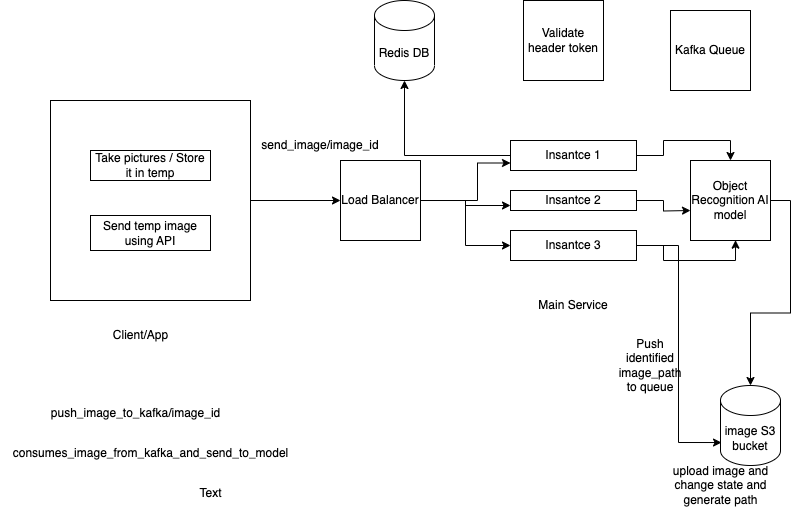

The diagram above was exported from draw.io. Its source (the exported page's mxGraphModel, read from the mxfile embedded in the PNG):
<mxGraphModel dx="1306" dy="722" grid="1" gridSize="10" guides="1" tooltips="1" connect="1" arrows="1" fold="1" page="1" pageScale="1" pageWidth="827" pageHeight="1169" math="0" shadow="0">
  <root>
    <mxCell id="0" />
    <mxCell id="1" parent="0" />
    <mxCell id="4XwWfbHETnUXDamthfr6-38" style="edgeStyle=orthogonalEdgeStyle;rounded=0;orthogonalLoop=1;jettySize=auto;html=1;exitX=1;exitY=0.5;exitDx=0;exitDy=0;" parent="1" source="4XwWfbHETnUXDamthfr6-2" target="4XwWfbHETnUXDamthfr6-35" edge="1">
      <mxGeometry relative="1" as="geometry" />
    </mxCell>
    <mxCell id="4XwWfbHETnUXDamthfr6-2" value="Object Recognition AI model" style="whiteSpace=wrap;html=1;aspect=fixed;" parent="1" vertex="1">
      <mxGeometry x="700" y="280" width="80" height="80" as="geometry" />
    </mxCell>
    <mxCell id="4XwWfbHETnUXDamthfr6-14" style="edgeStyle=orthogonalEdgeStyle;rounded=0;orthogonalLoop=1;jettySize=auto;html=1;entryX=0;entryY=0.5;entryDx=0;entryDy=0;" parent="1" source="4XwWfbHETnUXDamthfr6-5" target="4XwWfbHETnUXDamthfr6-10" edge="1">
      <mxGeometry relative="1" as="geometry" />
    </mxCell>
    <mxCell id="4XwWfbHETnUXDamthfr6-5" value="" style="whiteSpace=wrap;html=1;aspect=fixed;" parent="1" vertex="1">
      <mxGeometry x="60" y="220" width="200" height="200" as="geometry" />
    </mxCell>
    <mxCell id="4XwWfbHETnUXDamthfr6-3" value="Take pictures / Store it in temp" style="rounded=0;whiteSpace=wrap;html=1;" parent="1" vertex="1">
      <mxGeometry x="100" y="270" width="120" height="30" as="geometry" />
    </mxCell>
    <mxCell id="4XwWfbHETnUXDamthfr6-22" style="edgeStyle=orthogonalEdgeStyle;rounded=0;orthogonalLoop=1;jettySize=auto;html=1;entryX=0.5;entryY=0;entryDx=0;entryDy=0;" parent="1" source="4XwWfbHETnUXDamthfr6-4" target="4XwWfbHETnUXDamthfr6-2" edge="1">
      <mxGeometry relative="1" as="geometry" />
    </mxCell>
    <mxCell id="4XwWfbHETnUXDamthfr6-34" style="edgeStyle=orthogonalEdgeStyle;rounded=0;orthogonalLoop=1;jettySize=auto;html=1;entryX=0.5;entryY=1;entryDx=0;entryDy=0;entryPerimeter=0;" parent="1" source="4XwWfbHETnUXDamthfr6-4" target="4XwWfbHETnUXDamthfr6-33" edge="1">
      <mxGeometry relative="1" as="geometry" />
    </mxCell>
    <mxCell id="4XwWfbHETnUXDamthfr6-4" value="Insantce 1" style="rounded=0;whiteSpace=wrap;html=1;" parent="1" vertex="1">
      <mxGeometry x="520" y="260" width="126" height="30" as="geometry" />
    </mxCell>
    <mxCell id="4XwWfbHETnUXDamthfr6-6" value="Main Service" style="text;html=1;strokeColor=none;fillColor=none;align=center;verticalAlign=middle;whiteSpace=wrap;rounded=0;" parent="1" vertex="1">
      <mxGeometry x="540" y="410" width="86" height="30" as="geometry" />
    </mxCell>
    <mxCell id="4XwWfbHETnUXDamthfr6-20" style="edgeStyle=orthogonalEdgeStyle;rounded=0;orthogonalLoop=1;jettySize=auto;html=1;entryX=0.563;entryY=0.996;entryDx=0;entryDy=0;entryPerimeter=0;" parent="1" source="4XwWfbHETnUXDamthfr6-8" target="4XwWfbHETnUXDamthfr6-2" edge="1">
      <mxGeometry relative="1" as="geometry" />
    </mxCell>
    <mxCell id="4XwWfbHETnUXDamthfr6-44" style="edgeStyle=orthogonalEdgeStyle;rounded=0;orthogonalLoop=1;jettySize=auto;html=1;entryX=0.017;entryY=0.713;entryDx=0;entryDy=0;entryPerimeter=0;" parent="1" source="4XwWfbHETnUXDamthfr6-8" target="4XwWfbHETnUXDamthfr6-35" edge="1">
      <mxGeometry relative="1" as="geometry" />
    </mxCell>
    <mxCell id="4XwWfbHETnUXDamthfr6-8" value="Insantce 3" style="rounded=0;whiteSpace=wrap;html=1;" parent="1" vertex="1">
      <mxGeometry x="520" y="350" width="126" height="30" as="geometry" />
    </mxCell>
    <mxCell id="4XwWfbHETnUXDamthfr6-19" style="edgeStyle=orthogonalEdgeStyle;rounded=0;orthogonalLoop=1;jettySize=auto;html=1;" parent="1" source="4XwWfbHETnUXDamthfr6-9" edge="1">
      <mxGeometry relative="1" as="geometry">
        <mxPoint x="700" y="330" as="targetPoint" />
      </mxGeometry>
    </mxCell>
    <mxCell id="4XwWfbHETnUXDamthfr6-9" value="Insantce 2" style="rounded=0;whiteSpace=wrap;html=1;" parent="1" vertex="1">
      <mxGeometry x="520" y="310" width="126" height="20" as="geometry" />
    </mxCell>
    <mxCell id="4XwWfbHETnUXDamthfr6-15" style="edgeStyle=orthogonalEdgeStyle;rounded=0;orthogonalLoop=1;jettySize=auto;html=1;exitX=1;exitY=0.5;exitDx=0;exitDy=0;entryX=0;entryY=0.75;entryDx=0;entryDy=0;" parent="1" source="4XwWfbHETnUXDamthfr6-10" target="4XwWfbHETnUXDamthfr6-4" edge="1">
      <mxGeometry relative="1" as="geometry">
        <Array as="points">
          <mxPoint x="487" y="320" />
          <mxPoint x="487" y="283" />
        </Array>
      </mxGeometry>
    </mxCell>
    <mxCell id="4XwWfbHETnUXDamthfr6-16" style="edgeStyle=orthogonalEdgeStyle;rounded=0;orthogonalLoop=1;jettySize=auto;html=1;entryX=0;entryY=0.75;entryDx=0;entryDy=0;" parent="1" source="4XwWfbHETnUXDamthfr6-10" target="4XwWfbHETnUXDamthfr6-9" edge="1">
      <mxGeometry relative="1" as="geometry" />
    </mxCell>
    <mxCell id="4XwWfbHETnUXDamthfr6-17" style="edgeStyle=orthogonalEdgeStyle;rounded=0;orthogonalLoop=1;jettySize=auto;html=1;entryX=0;entryY=0.5;entryDx=0;entryDy=0;" parent="1" source="4XwWfbHETnUXDamthfr6-10" target="4XwWfbHETnUXDamthfr6-8" edge="1">
      <mxGeometry relative="1" as="geometry" />
    </mxCell>
    <mxCell id="4XwWfbHETnUXDamthfr6-10" value="Load Balancer" style="whiteSpace=wrap;html=1;aspect=fixed;" parent="1" vertex="1">
      <mxGeometry x="350" y="280" width="80" height="80" as="geometry" />
    </mxCell>
    <mxCell id="4XwWfbHETnUXDamthfr6-11" value="Client/App" style="text;html=1;align=center;verticalAlign=middle;resizable=0;points=[];autosize=1;strokeColor=none;fillColor=none;" parent="1" vertex="1">
      <mxGeometry x="110" y="440" width="80" height="30" as="geometry" />
    </mxCell>
    <mxCell id="4XwWfbHETnUXDamthfr6-12" value="Send temp image using API" style="rounded=0;whiteSpace=wrap;html=1;" parent="1" vertex="1">
      <mxGeometry x="100" y="335" width="120" height="35" as="geometry" />
    </mxCell>
    <mxCell id="4XwWfbHETnUXDamthfr6-21" value="Validate header token" style="whiteSpace=wrap;html=1;aspect=fixed;" parent="1" vertex="1">
      <mxGeometry x="533" y="120" width="80" height="80" as="geometry" />
    </mxCell>
    <mxCell id="4XwWfbHETnUXDamthfr6-24" value="send_image/image_id" style="text;html=1;strokeColor=none;fillColor=none;align=center;verticalAlign=middle;whiteSpace=wrap;rounded=0;" parent="1" vertex="1">
      <mxGeometry x="300" y="250" width="60" height="30" as="geometry" />
    </mxCell>
    <mxCell id="4XwWfbHETnUXDamthfr6-26" value="Push identified image_path to queue" style="text;html=1;strokeColor=none;fillColor=none;align=center;verticalAlign=middle;whiteSpace=wrap;rounded=0;" parent="1" vertex="1">
      <mxGeometry x="630" y="470" width="60" height="30" as="geometry" />
    </mxCell>
    <mxCell id="4XwWfbHETnUXDamthfr6-33" value="Redis DB" style="shape=cylinder3;whiteSpace=wrap;html=1;boundedLbl=1;backgroundOutline=1;size=15;" parent="1" vertex="1">
      <mxGeometry x="384" y="120" width="60" height="80" as="geometry" />
    </mxCell>
    <mxCell id="4XwWfbHETnUXDamthfr6-35" value="image S3 bucket" style="shape=cylinder3;whiteSpace=wrap;html=1;boundedLbl=1;backgroundOutline=1;size=15;" parent="1" vertex="1">
      <mxGeometry x="730" y="505" width="60" height="80" as="geometry" />
    </mxCell>
    <mxCell id="4XwWfbHETnUXDamthfr6-37" value="upload image and &lt;br&gt;change state and &lt;br&gt;generate path" style="text;html=1;align=center;verticalAlign=middle;resizable=0;points=[];autosize=1;strokeColor=none;fillColor=none;" parent="1" vertex="1">
      <mxGeometry x="670" y="575" width="120" height="60" as="geometry" />
    </mxCell>
    <mxCell id="4XwWfbHETnUXDamthfr6-41" value="push_image_to_kafka/image_id" style="text;html=1;align=center;verticalAlign=middle;resizable=0;points=[];autosize=1;strokeColor=none;fillColor=none;" parent="1" vertex="1">
      <mxGeometry x="50" y="518" width="190" height="30" as="geometry" />
    </mxCell>
    <mxCell id="4XwWfbHETnUXDamthfr6-42" value="consumes_image_from_kafka_and_send_to_model&lt;br&gt;" style="text;html=1;align=center;verticalAlign=middle;resizable=0;points=[];autosize=1;strokeColor=none;fillColor=none;" parent="1" vertex="1">
      <mxGeometry x="10" y="558" width="300" height="30" as="geometry" />
    </mxCell>
    <mxCell id="4XwWfbHETnUXDamthfr6-43" value="Kafka Queue" style="whiteSpace=wrap;html=1;aspect=fixed;" parent="1" vertex="1">
      <mxGeometry x="680" y="130" width="80" height="80" as="geometry" />
    </mxCell>
    <mxCell id="4XwWfbHETnUXDamthfr6-46" value="Text" style="text;html=1;align=center;verticalAlign=middle;resizable=0;points=[];autosize=1;strokeColor=none;fillColor=none;" parent="1" vertex="1">
      <mxGeometry x="195" y="598" width="50" height="30" as="geometry" />
    </mxCell>
  </root>
</mxGraphModel>